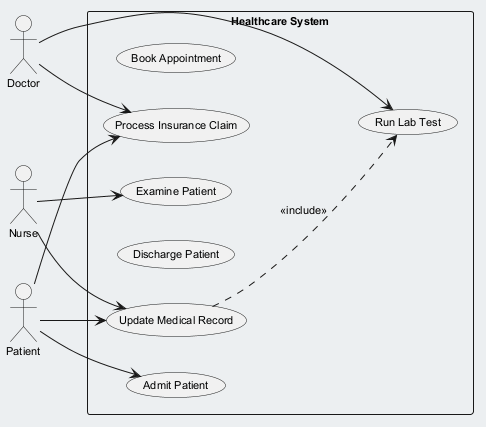

The diagram above was rendered by PlantUML. Its source (embedded in the PNG):
@startuml
skinparam backgroundColor #ECEFF1
skinparam classBackgroundColor #FFFFFF
skinparam classBorderColor #455A64
skinparam defaultFontSize 11
left to right direction
actor "Doctor" as Doctor
actor "Nurse" as Nurse
actor "Patient" as Patient
rectangle "Healthcare System" {
  usecase "Book Appointment" as UC_BookAppointment
  usecase "Update Medical Record" as UC_UpdateMedicalRecord
  usecase "Admit Patient" as UC_AdmitPatient
  usecase "Discharge Patient" as UC_DischargePatient
  usecase "Run Lab Test" as UC_RunLabTest
  usecase "Examine Patient" as UC_ExaminePatient
  usecase "Process Insurance Claim" as UC_ProcessInsuranceClaim
}
Doctor --> UC_ProcessInsuranceClaim
Doctor --> UC_RunLabTest
Nurse --> UC_ExaminePatient
Nurse --> UC_UpdateMedicalRecord
Patient --> UC_AdmitPatient
Patient --> UC_UpdateMedicalRecord
Patient --> UC_ProcessInsuranceClaim
UC_UpdateMedicalRecord ..> UC_RunLabTest : <<include>>
@enduml